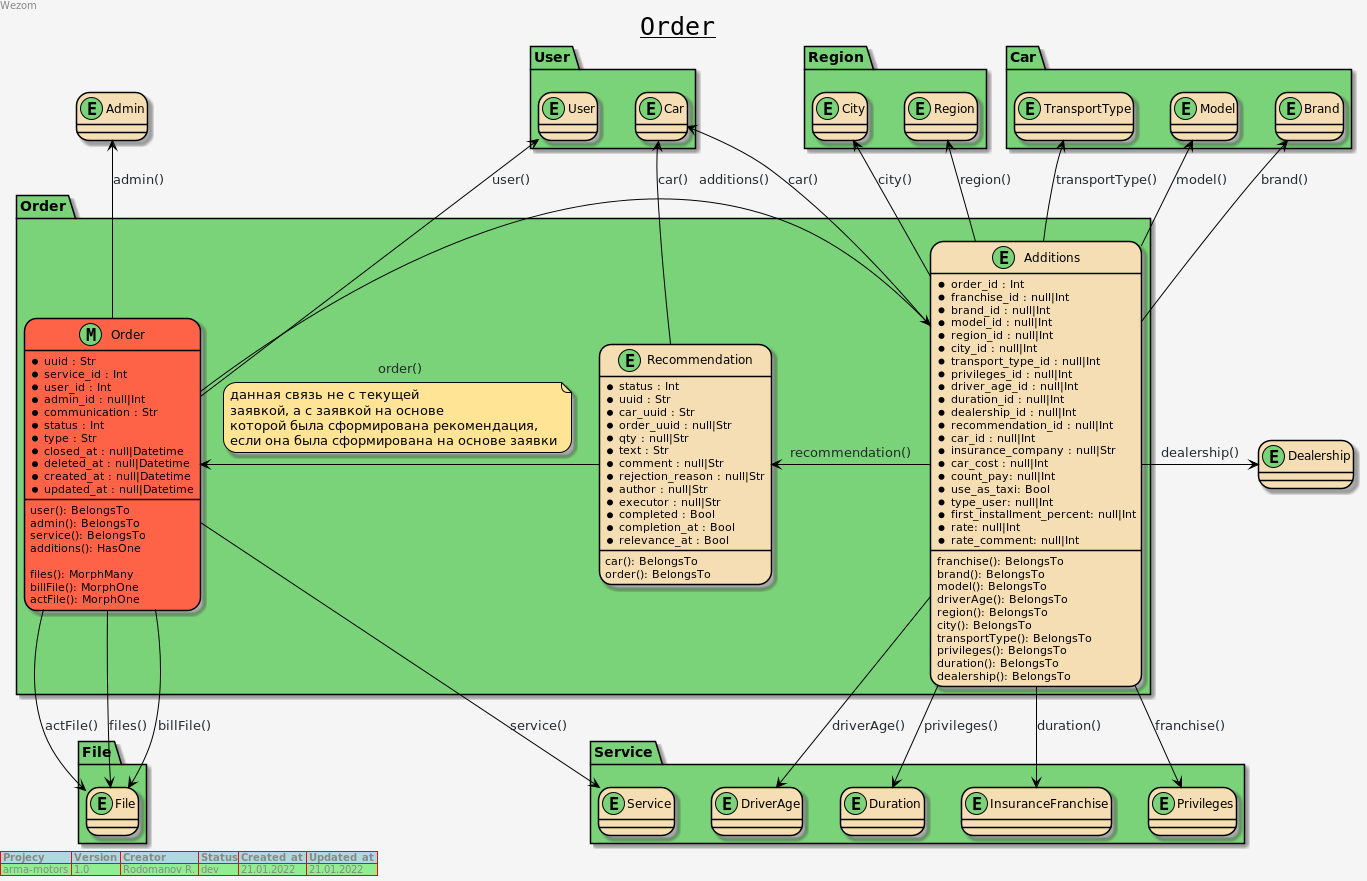

The diagram above was rendered by PlantUML. Its source (embedded in the PNG):
@startuml

title
<u>Order</u>
end title

left header
Wezom
endheader

skinparam {
    TitleFontSize 25
    TitleFontName Courier
    ArrowColor #033649
    ArrowFontColor #24292e
    BackgroundColor #f5f5f5
    BorderColor black
    RoundCorner 25
}

skinparam class {
    BackgroundColor Wheat
    BorderColor Black
}

skinparam stereotypeCBackgroundColor DimGray


    package Order #7ad378 {

        class Order <<(M,#7ad378)>> #tomato {
            * uuid : Str
            * service_id : Int
            * user_id : Int
            * admin_id : null|Int
            * communication : Str
            * status : Int
            * type : Str
            * closed_at : null|Datetime
            * deleted_at : null|Datetime
            * created_at : null|Datetime
            * updated_at : null|Datetime

            user(): BelongsTo
            admin(): BelongsTo
            service(): BelongsTo
            additions(): HasOne

            files(): MorphMany
            billFile(): MorphOne
            actFile(): MorphOne
        }
        class Additions <<(E,#7ad378)>> {
            * order_id : Int
            * franchise_id : null|Int
            * brand_id : null|Int
            * model_id : null|Int
            * region_id : null|Int
            * city_id : null|Int
            * transport_type_id : null|Int
            * privileges_id : null|Int
            * driver_age_id : null|Int
            * duration_id : null|Int
            * dealership_id : null|Int
            * recommendation_id : null|Int
            * car_id : null|Int
            * insurance_company : null|Str
            * car_cost : null|Int
            * count_pay: null|Int
            * use_as_taxi: Bool
            * type_user: null|Int
            * first_installment_percent: null|Int
            * rate: null|Int
            * rate_comment: null|Int

            franchise(): BelongsTo
            brand(): BelongsTo
            model(): BelongsTo
            driverAge(): BelongsTo
            region(): BelongsTo
            city(): BelongsTo
            transportType(): BelongsTo
            privileges(): BelongsTo
            duration(): BelongsTo
            dealership(): BelongsTo
        }
        class Recommendation <<(E,#7ad378)>> {
            * status : Int
            * uuid : Str
            * car_uuid : Str
            * order_uuid : null|Str
            * qty : null|Str
            * text : Str
            * comment : null|Str
            * rejection_reason : null|Str
            * author : null|Str
            * executor : null|Str
            * completed : Bool
            * completion_at : Bool
            * relevance_at : Bool

            car(): BelongsTo
            order(): BelongsTo
        }
    }

    package File #7ad378 {
        class File <<(E,#7ad378)>> {}
    }

    package Region #7ad378 {
        class Region <<(E,#7ad378)>> {}
        class City <<(E,#7ad378)>> {}
    }

    package Car #7ad378 {
        class Brand <<(E,#7ad378)>> {}
        class Model <<(E,#7ad378)>> {}
        class TransportType <<(E,#7ad378)>> {}
    }

    package Service #7ad378 {
        class DriverAge <<(E,#7ad378)>> {}
        class Duration <<(E,#7ad378)>> {}
        class InsuranceFranchise <<(E,#7ad378)>> {}
        class Privileges <<(E,#7ad378)>> {}
        class Service <<(E,#7ad378)>> {}
    }

    package User #7ad378 {
        class User <<(E,#7ad378)>> {}
        class Car <<(E,#7ad378)>> {}
    }

    class Dealership <<(E,#7ad378)>> {}
    class Admin <<(E,#7ad378)>> {}


Order -right[#black]-> Additions :additions()
Order -down[#black]-> File : files()
Order -down[#black]-> File : billFile()
Order -down[#black]-> File : actFile()

Order -down[#black]-> Service : service()

Order -up[#black]-> User : user()
Order -up[#black]-> Admin : admin()

Additions -up[#black]-> Region : region()
Additions -up[#black]-> City : city()
Additions -right[#black]-> Recommendation : recommendation()

Additions -up[#black]-> Brand : brand()
Additions -up[#black]-> Model : model()
Additions -up[#black]-> TransportType : transportType()

Additions -right[#black]-> DriverAge : driverAge()
Additions -right[#black]-> Duration : privileges()
Additions -right[#black]-> InsuranceFranchise : duration()
Additions -right[#black]-> Privileges : franchise()
Additions -right[#black]-> Car : car()
Additions -right[#black]-> Dealership : dealership()

Recommendation -up[#black]-> Car: car()
Recommendation -left[#black]-> Order: order()
note on link #ffe496
данная связь не с текущей
заявкой, а с заявкой на основе
которой была сформирована рекомендация,
если она была сформирована на основе заявки
end note

left footer
<#lightblue,#red>|= Projecy|= Version |= Creator |= Status|= Created_at |= Updated_at |
<#lightgreen>| arma-motors | 1.0 | Rodomanov R. | dev | 21.01.2022 | 21.01.2022 |
endfooter
@enduml